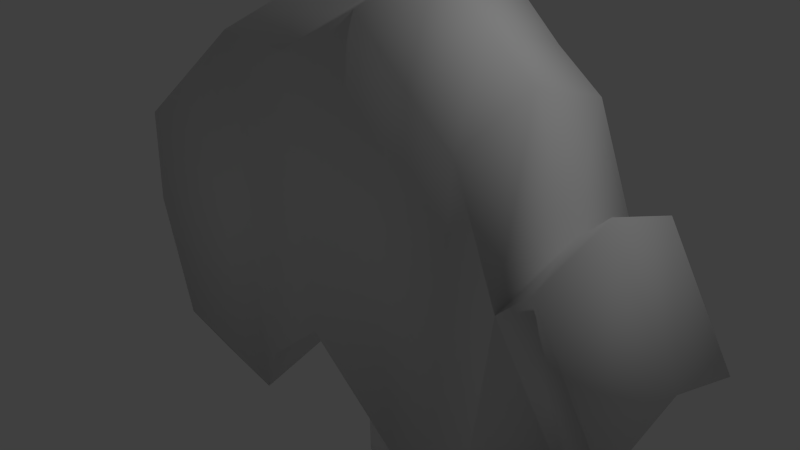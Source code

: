 # Source: Arvore.blend  (saved by Blender 2.68.0; exported with 4.5.12 LTS)
import bpy
from mathutils import Matrix  # noqa: F401  (used for matrix-valued properties, if any)

bpy.ops.wm.read_factory_settings(use_empty=True)
scene = bpy.context.scene
scene.name = 'Scene'

# ---- collections
col_collection_1 = bpy.data.collections.new('Collection 1'); scene.collection.children.link(col_collection_1)

# ---- world
world_world = bpy.data.worlds.new('World'); scene.world = world_world
world_world.color = (0.05088, 0.05088, 0.05088)
world_world.use_sun_shadow = False
world_world.sun_shadow_jitter_overblur = 0.0
world_world.cycles.sampling_method = 'MANUAL'
world_world.cycles.sample_map_resolution = 256

# ---- cameras
cam_camera = bpy.data.cameras.new('Camera')
cam_camera.clip_end = 100.0
cam_camera.lens = 35.0
cam_camera.sensor_width = 32.0
cam_camera.sensor_height = 18.0
cam_camera.ortho_scale = 7.314
cam_camera.dof.focus_distance = 0.0
cam_camera.dof.aperture_fstop = 128.0

# ---- lights
light_lamp = bpy.data.lights.new('Lamp', 'POINT')
light_lamp.transmission_factor = 0.0
light_lamp.cutoff_distance = 30.0
light_lamp.energy = 100.0
light_lamp.shadow_buffer_clip_start = 1.001
light_lamp.shadow_soft_size = 0.1
light_lamp.shadow_maximum_resolution = 0.006
light_lamp.use_absolute_resolution = True
light_lamp.cycles.use_multiple_importance_sampling = False

# ---- meshes
me_cube_001 = bpy.data.meshes.new('Cube.001')
me_cube_001.from_pydata([(-0.7426, -0.8231, -3.876), (-0.7577, 0.7687, -3.876), (0.8501, 0.8851, -3.876), (1.485, -0.8687, -3.876), (-0.9242, -0.6811, 6.641), (-0.8054, 0.8129, 6.641), (0.8623, 0.8025, 6.641), (0.9309, -0.6089, 6.641), (-2.22e-16, 1.128, 6.641), (-2.22e-16, 1.196, -3.876), (-2.22e-16, -1.078, 6.641), (-2.22e-16, -1.148, -3.876), (0.5, 1.0, 6.641), (0.5, -1.0, -3.876), (0.5, 1.0, -3.876), (0.5, -1.0, 6.641), (-0.5, 1.0, -3.876), (-0.5, -1.0, 6.641), (-0.5, 1.0, 6.641), (-0.5, -1.0, -3.876), (-1.371, 0.5848, 7.36), (-1.0, 0.0, -3.876), (1.0, 0.0, 6.641), (1.699, 0.0, -3.876), (-2.22e-16, 0.0, -3.876), (-2.22e-16, 0.0, 6.641), (0.5, 0.0, -3.876), (-0.7904, 0.7989, 3.325), (-0.5, 0.0, 7.103), (-0.5, 0.0, -3.876), (-0.9027, 0.5848, 6.641), (1.624, 0.4426, -3.876), (-0.8788, 0.3843, -3.876), (0.9312, 0.4013, 6.641), (-2.22e-16, 0.5981, -3.876), (-2.22e-16, 0.3651, 6.641), (0.5, 0.5, -3.876), (0.5, 0.5, 6.641), (-0.5, 0.5, 6.641), (-0.5, 0.5, -3.876), (-0.8713, -0.4116, -3.876), (0.9655, -0.3044, 6.641), (-2.22e-16, -0.5738, -3.876), (0.08202, -0.3959, 6.641), (0.5, -0.5, -3.876), (0.5, -0.5, 6.641), (-0.5, -0.5, 6.641), (-0.5, -0.5, -3.876), (-0.9621, -0.625, 6.641), (1.592, -0.4344, -3.876), (2.341, 0.0, 9.453), (1.341, 0.0, 9.453), (1.841, 0.0, 9.453), (2.272, 0.4013, 9.453), (1.341, 0.3651, 9.453), (1.841, 0.5, 9.453), (2.306, -0.3044, 9.453), (1.423, -0.3959, 9.453), (1.841, -0.5, 9.453), (-0.8669, -0.7259, 3.325), (0.8585, 0.8286, 3.325), (0.8852, -0.6908, 3.325), (-2.22e-16, 1.15, 3.325), (-2.22e-16, -1.1, 3.325), (0.5, 1.0, 3.325), (0.5, -1.0, 3.325), (-0.5, -1.0, 3.325), (-0.5, 1.0, 3.325), (-1.99, -0.735, 2.867), (1.0, 0.0, 3.325), (-0.8952, 0.3995, 3.325), (0.9292, 0.4143, 3.078), (0.9426, -0.3454, 3.144), (-2.063, -0.3675, 2.867), (-0.7843, 0.7933, 1.982), (0.8569, 0.8391, 1.982), (0.8666, -0.724, 1.982), (-2.22e-16, 1.158, 1.982), (-2.22e-16, -1.109, 1.982), (0.5, 1.0, 1.982), (0.5, -1.0, 1.982), (-0.5, -1.0, 1.982), (-0.5, 1.0, 1.982), (-1.0, 0.0, 1.982), (1.0, 0.0, 1.982), (-0.8921, 0.3967, 1.982), (0.9284, 0.4196, 2.295), (0.9333, -0.362, 2.245), (-0.9219, -0.372, 1.982), (-0.8438, -0.744, 1.982), (-0.7873, 0.7961, 2.654), (0.8577, 0.8338, 2.654), (0.8759, -0.7074, 2.654), (-2.22e-16, 1.154, 2.654), (-2.22e-16, -1.105, 2.654), (0.5, 1.0, 2.654), (0.5, -1.0, 2.654), (-0.5, -1.0, 2.654), (-0.5, 1.0, 2.654), (-1.0, 0.0, 2.654), (3.835, 0.0, 6.554), (-0.8937, 0.3981, 2.654), (0.9548, 0.5456, 2.654), (0.938, -0.5545, 2.654), (-0.9277, -0.3675, 2.654), (-0.8553, -0.735, 2.654), (2.489, 0.0, 4.973), (2.418, 0.4143, 4.46), (2.432, -0.3454, 4.526), (2.489, 0.0, 3.364), (2.418, 0.4196, 3.676), (2.422, -0.362, 3.627), (2.444, 0.5456, 4.035), (2.427, -0.5545, 4.035), (3.764, 0.4143, 6.307), (3.777, -0.3454, 6.373), (4.016, 0.0, 5.407), (3.918, 0.4196, 5.251), (4.093, -0.362, 5.474), (-0.9077, -0.694, 5.686), (3.936, 0.5456, 5.882), (3.863, -0.5545, 5.882), (4.59, 0.0, 7.666), (4.52, 0.4143, 7.419), (4.533, -0.3454, 7.485), (4.771, 0.0, 6.52), (4.674, 0.4196, 6.364), (4.849, -0.362, 6.586), (4.59, 0.0, 6.994), (4.692, 0.5456, 6.994), (4.619, -0.5545, 6.994), (-0.8011, 0.8089, 5.686), (0.8612, 0.81, 5.686), (0.9178, -0.6325, 5.686), (-2.22e-16, 1.134, 5.686), (-2.22e-16, -1.085, 5.686), (0.5, 1.0, 5.686), (0.5, -1.0, 5.686), (-0.5, -1.0, 5.686), (-0.5, 1.0, 5.686), (-1.0, 0.0, 5.372), (1.0, 0.0, 5.686), (-0.9006, 0.4044, 5.686), (0.9306, 0.405, 5.615), (0.9589, -0.3162, 5.634), (-0.9538, -0.347, 5.686), (-0.8818, -0.7142, 4.188), (-1.558, 0.0, 8.729), (-1.96, 0.5848, 8.267), (-1.558, 0.5, 8.267), (-1.558, -0.5, 8.267), (-2.02, -0.625, 8.267), (-2.36, 0.0, 7.601), (-1.958, 0.4044, 7.312), (-2.012, -0.347, 7.312), (-0.9678, 0.0, 7.822), (-1.43, -0.625, 7.36), (-0.9678, -0.5, 7.36), (-0.9678, 0.5, 7.36), (-1.422, -0.347, 6.405), (-1.809, 0.0, 6.091), (-1.368, 0.4044, 6.405), (-2.634, 0.0, 9.426), (-2.134, 0.0, 9.888), (-2.537, 0.5848, 9.426), (-2.134, 0.5, 9.426), (-2.134, -0.5, 9.426), (-2.596, -0.625, 9.426), (-2.936, 0.0, 8.76), (-2.534, 0.4044, 8.471), (-2.588, -0.347, 8.471), (-0.7943, 0.8026, 4.188), (0.8595, 0.8218, 4.188), (0.8971, -0.6695, 4.188), (-2.22e-16, 1.144, 4.188), (-2.22e-16, -1.094, 4.188), (0.5, 1.0, 4.188), (0.5, -1.0, 4.188), (-0.5, -1.0, 4.188), (-0.5, 1.0, 4.188), (-1.0, 0.0, 4.074), (1.0, 0.0, 4.188), (-0.8972, 0.4013, 4.188), (0.9297, 0.4109, 4.006), (0.9485, -0.3347, 4.055), (-0.9409, -0.3571, 4.188), (-3.137, -0.7259, 5.25), (0.8534, 0.8625, -0.9899), (-3.165, 0.3995, 5.25), (-1.045, 0.7808, -0.9899), (-3.27, 0.0, 4.578), (-3.163, 0.3981, 4.578), (-3.197, -0.3675, 4.578), (-3.125, -0.735, 4.578), (-3.152, -0.7142, 6.113), (-3.27, 0.0, 5.998), (-3.167, 0.4013, 6.113), (-3.211, -0.3571, 6.113), (-2.002, -0.7259, 3.539), (-2.017, -0.7142, 4.402), (-2.076, -0.3571, 5.008), (-1.93, 0.4013, 4.402), (-2.03, 0.3995, 3.539), (-2.135, 0.0, 4.893), (-2.135, 0.0, 2.867), (-2.029, 0.3981, 2.867), (-4.751, -0.5006, 6.196), (-4.855, 0.2253, 6.278), (-4.773, 0.6248, 6.213), (-4.803, -0.1376, 6.237), (-5.273, 0.2253, 5.753), (-5.19, 0.6234, 5.687), (-5.216, -0.1422, 5.708), (-5.16, -0.5096, 5.663), (-4.225, -0.4889, 6.88), (-4.389, 0.2253, 6.864), (-4.237, 0.6266, 6.89), (-4.271, -0.1318, 6.917), (0.8256, -0.7974, -0.9899), (-2.22e-16, 1.178, -0.9899), (-2.22e-16, -1.129, -0.9899), (0.5, 1.0, -0.9899), (0.5, -1.0, -0.9899), (-0.5, -1.0, -0.9899), (-0.5, 1.0, -0.9899), (-1.274, 0.0, -0.9899), (1.0, 0.0, -0.9899), (-1.159, 0.3904, -0.9899), (0.9267, 0.4312, -0.8358), (0.9128, -0.3987, -0.8601), (-1.17, -0.3921, -0.9899), (-0.7925, -0.7842, -0.9899), (-0.7645, 0.7749, -2.385), (1.518, 0.8734, -2.385), (1.472, -0.8319, -2.385), (-2.22e-16, 1.187, -2.385), (-2.22e-16, -1.138, -2.385), (0.5, 1.0, -2.385), (0.5, -1.0, -2.385), (-0.5, -1.0, -2.385), (-0.5, 1.0, -2.385), (-1.0, 0.0, -2.385), (1.666, 0.0, -2.385), (-0.8822, 0.3875, -2.385), (1.592, 0.4367, -2.305), (1.569, -0.4159, -2.318), (-0.8842, -0.4015, -2.385), (-0.7684, -0.803, -2.385), (-0.6403, 0.7847, -0.06852), (0.8545, 0.8552, -0.06852), (0.8383, -0.7747, -0.06852), (-2.22e-16, 1.172, -0.06852), (-2.22e-16, -1.123, -0.06852), (0.5, 1.0, -0.06852), (0.5, -1.0, -0.06852), (-0.5, -1.0, -0.06852), (-0.5, 1.0, -0.06852), (-0.8653, 0.0, -0.06852), (1.0, 0.0, -0.06852), (-0.7528, 0.3923, -0.06852), (0.9273, 0.4276, 0.1348), (0.9192, -0.3873, 0.1027), (-0.7695, -0.3859, -0.06852), (-0.8084, -0.7717, -0.06852), (-15.08, -6.385, 4.144), (-15.08, 5.571, 4.144), (22.4, 5.571, 11.49), (22.4, -6.385, 11.49), (-17.44, -6.385, 13.15), (-17.44, 5.571, 13.15), (17.62, 5.571, 19.69), (17.62, -6.385, 19.69), (-0.827, 5.571, 27.59), (0.6357, 5.571, 9.71), (-0.827, -6.385, 27.59), (0.6357, -6.385, 9.71), (12.46, 5.571, 25.19), (13.93, -6.385, 7.189), (13.93, 5.571, 7.189), (12.46, -6.385, 25.19), (5.599, 5.571, 30.94), (7.705, -6.385, 4.166), (7.705, 5.571, 4.166), (5.599, -6.385, 30.94), (15.44, 5.571, 17.57), (17.17, -1.629, 4.828), (17.17, 10.33, 4.828), (15.44, -6.385, 17.57), (9.304, 5.571, 27.56), (11.05, -6.385, 6.262), (11.05, 5.571, 6.262), (9.304, -6.385, 27.56), (-3.443, 5.571, 6.919), (-6.43, -6.385, 27.85), (-6.43, 5.571, 27.85), (-3.785, -6.385, 5.808), (-10.52, 5.571, 3.164), (-16.86, -6.385, 20.09), (-17.58, 5.571, 20.04), (-10.52, -6.385, 3.164), (-5.272, 5.571, 2.222), (-11.65, -6.385, 23.97), (-12.0, 5.571, 23.94), (-5.272, -6.385, 2.222), (-17.44, -0.4071, 15.07), (-15.08, -0.4071, 6.071), (17.62, -0.4071, 21.62), (22.4, -0.4071, 13.42), (0.6357, -0.4071, 11.64), (-0.827, -0.4071, 29.52), (13.93, -0.4071, 9.116), (12.46, -0.4071, 27.12), (5.599, -0.4071, 32.86), (7.705, -0.4071, 6.092), (17.17, 4.349, 6.755), (15.44, -0.4071, 19.49), (11.05, -0.4071, 8.189), (9.304, -0.4071, 29.49), (-6.43, -0.4071, 29.78), (-3.614, -0.4071, 8.29), (-17.22, -0.4071, 21.99), (-10.52, -0.4071, 5.09), (-5.272, -0.4071, 4.149), (-11.82, -0.4071, 25.88)], [], [(243, 232, 1, 32), (237, 233, 2, 14), (245, 234, 3, 49), (239, 247, 0, 19), (36, 14, 2, 31), (38, 18, 5, 30), (240, 235, 9, 16), (238, 236, 11, 13), (39, 16, 9, 34), (37, 12, 8, 35), (235, 237, 14, 9), (34, 9, 14, 36), (234, 238, 13, 3), (33, 6, 12, 37), (236, 239, 19, 11), (35, 8, 18, 38), (232, 240, 16, 1), (32, 1, 16, 39), (246, 241, 21, 40), (244, 242, 23, 31), (44, 26, 23, 49), (160, 159, 154, 152), (47, 29, 24, 42), (45, 41, 56, 58), (42, 24, 26, 44), (37, 35, 54, 55), (43, 25, 28, 46), (40, 21, 29, 47), (241, 243, 32, 21), (26, 36, 31, 23), (158, 20, 148, 149), (29, 39, 34, 24), (41, 22, 50, 56), (24, 34, 36, 26), (43, 45, 58, 57), (25, 35, 38, 28), (21, 32, 39, 29), (233, 244, 31, 2), (242, 245, 49, 23), (247, 246, 40, 0), (13, 44, 49, 3), (17, 46, 48, 4), (19, 47, 42, 11), (15, 45, 43, 10), (11, 42, 44, 13), (7, 41, 45, 15), (10, 43, 46, 17), (0, 40, 47, 19), (58, 52, 51, 57), (56, 50, 52, 58), (52, 55, 54, 51), (50, 53, 55, 52), (22, 33, 53, 50), (25, 43, 57, 51), (33, 37, 55, 53), (35, 25, 51, 54), (182, 171, 27, 70), (176, 172, 60, 64), (184, 173, 61, 72), (178, 146, 59, 66), (179, 174, 62, 67), (177, 175, 63, 65), (174, 176, 64, 62), (173, 177, 65, 61), (175, 178, 66, 63), (171, 179, 67, 27), (204, 73, 192, 190), (183, 181, 69, 71), (200, 203, 195, 197), (172, 183, 71, 60), (181, 184, 72, 69), (73, 68, 193, 192), (101, 90, 74, 85), (95, 91, 75, 79), (103, 92, 76, 87), (97, 105, 89, 81), (98, 93, 77, 82), (96, 94, 78, 80), (93, 95, 79, 77), (92, 96, 80, 76), (94, 97, 81, 78), (90, 98, 82, 74), (104, 99, 83, 88), (103, 87, 111, 113), (99, 101, 85, 83), (91, 102, 86, 75), (69, 72, 108, 106), (105, 104, 88, 89), (70, 27, 90, 101), (64, 60, 91, 95), (72, 61, 92, 103), (66, 59, 105, 97), (67, 62, 93, 98), (65, 63, 94, 96), (62, 64, 95, 93), (61, 65, 96, 92), (63, 66, 97, 94), (27, 67, 98, 90), (198, 199, 194, 186), (102, 71, 107, 112), (199, 200, 197, 194), (60, 71, 102, 91), (71, 69, 106, 107), (201, 202, 188, 196), (106, 108, 115, 100), (110, 112, 120, 117), (109, 110, 117, 116), (113, 111, 118, 121), (86, 102, 112, 110), (84, 86, 110, 109), (72, 103, 113, 108), (87, 84, 109, 111), (121, 118, 127, 130), (118, 116, 125, 127), (120, 114, 123, 129), (114, 100, 122, 123), (108, 113, 121, 115), (107, 106, 100, 114), (112, 107, 114, 120), (111, 109, 116, 118), (129, 128, 125, 126), (128, 130, 127, 125), (123, 122, 128, 129), (122, 124, 130, 128), (116, 117, 126, 125), (117, 120, 129, 126), (100, 115, 124, 122), (115, 121, 130, 124), (30, 5, 131, 142), (12, 6, 132, 136), (41, 7, 133, 144), (17, 4, 119, 138), (18, 8, 134, 139), (15, 10, 135, 137), (8, 12, 136, 134), (7, 15, 137, 133), (10, 17, 138, 135), (5, 18, 139, 131), (157, 155, 147, 150), (33, 22, 141, 143), (156, 157, 150, 151), (6, 33, 143, 132), (22, 41, 144, 141), (4, 48, 145, 119), (152, 154, 170, 168), (150, 147, 163, 166), (153, 152, 168, 169), (148, 153, 169, 164), (155, 158, 149, 147), (161, 160, 152, 153), (20, 161, 153, 148), (159, 156, 151, 154), (140, 145, 159, 160), (38, 30, 20, 158), (46, 28, 155, 157), (48, 46, 157, 156), (28, 38, 158, 155), (142, 140, 160, 161), (30, 142, 161, 20), (145, 48, 156, 159), (166, 163, 162, 167), (163, 165, 164, 162), (167, 162, 168, 170), (162, 164, 169, 168), (149, 148, 164, 165), (151, 150, 166, 167), (154, 151, 167, 170), (147, 149, 165, 163), (142, 131, 171, 182), (136, 132, 172, 176), (144, 133, 173, 184), (138, 119, 146, 178), (139, 134, 174, 179), (137, 135, 175, 177), (134, 136, 176, 174), (133, 137, 177, 173), (135, 138, 178, 175), (131, 139, 179, 171), (145, 140, 180, 185), (143, 141, 181, 183), (140, 142, 182, 180), (132, 143, 183, 172), (141, 144, 184, 181), (119, 145, 185, 146), (190, 192, 212, 210), (193, 186, 206, 213), (196, 188, 208, 216), (188, 191, 211, 208), (186, 194, 214, 206), (194, 197, 217, 214), (68, 198, 186, 193), (203, 201, 196, 195), (205, 204, 190, 191), (202, 205, 191, 188), (99, 104, 73, 204), (185, 180, 203, 200), (104, 105, 68, 73), (59, 146, 199, 198), (146, 185, 200, 199), (182, 70, 202, 201), (105, 59, 198, 68), (180, 182, 201, 203), (101, 99, 204, 205), (70, 101, 205, 202), (217, 215, 207, 209), (215, 216, 208, 207), (214, 217, 209, 206), (209, 207, 210, 212), (207, 208, 211, 210), (206, 209, 212, 213), (197, 195, 215, 217), (191, 190, 210, 211), (195, 196, 216, 215), (192, 193, 213, 212), (259, 248, 189, 227), (253, 249, 187, 221), (261, 250, 218, 229), (255, 263, 231, 223), (256, 251, 219, 224), (254, 252, 220, 222), (251, 253, 221, 219), (250, 254, 222, 218), (252, 255, 223, 220), (248, 256, 224, 189), (262, 257, 225, 230), (260, 258, 226, 228), (257, 259, 227, 225), (249, 260, 228, 187), (258, 261, 229, 226), (263, 262, 230, 231), (227, 189, 232, 243), (221, 187, 233, 237), (229, 218, 234, 245), (223, 231, 247, 239), (224, 219, 235, 240), (222, 220, 236, 238), (219, 221, 237, 235), (218, 222, 238, 234), (220, 223, 239, 236), (189, 224, 240, 232), (230, 225, 241, 246), (228, 226, 242, 244), (225, 227, 243, 241), (187, 228, 244, 233), (226, 229, 245, 242), (231, 230, 246, 247), (85, 74, 248, 259), (79, 75, 249, 253), (87, 76, 250, 261), (81, 89, 263, 255), (82, 77, 251, 256), (80, 78, 252, 254), (77, 79, 253, 251), (76, 80, 254, 250), (78, 81, 255, 252), (74, 82, 256, 248), (88, 83, 257, 262), (86, 84, 258, 260), (83, 85, 259, 257), (75, 86, 260, 249), (84, 87, 261, 258), (89, 88, 262, 263), (304, 269, 265, 305), (284, 270, 266, 286), (306, 271, 267, 307), (297, 268, 264, 299), (314, 286, 266, 307), (320, 298, 269, 304), (294, 272, 273, 292), (283, 274, 275, 281), (319, 292, 273, 308), (312, 280, 272, 309), (288, 276, 278, 290), (316, 290, 278, 310), (287, 279, 277, 285), (315, 284, 276, 311), (291, 283, 281, 289), (317, 288, 280, 312), (272, 280, 282, 273), (308, 273, 282, 313), (276, 284, 286, 278), (310, 278, 286, 314), (271, 287, 285, 267), (306, 270, 284, 315), (280, 288, 290, 282), (313, 282, 290, 316), (279, 291, 289, 277), (311, 276, 288, 317), (274, 293, 295, 275), (309, 272, 294, 318), (302, 294, 292, 300), (322, 300, 292, 319), (301, 297, 299, 303), (323, 302, 298, 320), (269, 298, 296, 265), (305, 265, 296, 321), (298, 302, 300, 296), (321, 296, 300, 322), (293, 301, 303, 295), (318, 294, 302, 323), (268, 304, 305, 264), (270, 306, 307, 266), (285, 314, 307, 267), (297, 320, 304, 268), (295, 319, 308, 275), (283, 312, 309, 274), (289, 316, 310, 277), (287, 315, 311, 279), (291, 317, 312, 283), (275, 308, 313, 281), (277, 310, 314, 285), (271, 306, 315, 287), (281, 313, 316, 289), (279, 311, 317, 291), (274, 309, 318, 293), (303, 322, 319, 295), (301, 323, 320, 297), (264, 305, 321, 299), (299, 321, 322, 303), (293, 318, 323, 301)])
me_cube_001.polygons.foreach_set('use_smooth', [True] * 320)
me_cube_001.use_remesh_preserve_volume = False
me_cube_001.use_remesh_preserve_attributes = False
me_cube_001.use_mirror_vertex_groups = False
me_cube_001.update()

# ---- objects
ob_cube = bpy.data.objects.new('Cube', me_cube_001)
ob_lamp = bpy.data.objects.new('Lamp', light_lamp)
ob_camera = bpy.data.objects.new('Camera', cam_camera)

# ---- transforms, parenting, visibility, modifiers, constraints
ob_cube.location = (0.1425, 3.136e-07, -2.334)
ob_cube.scale = (0.1892, 0.1892, 0.1892)
ob_cube.lineart.crease_threshold = 0.0
ob_lamp.location = (4.076, 1.005, 5.904)
ob_lamp.rotation_euler = (0.6503, 0.05522, 1.866)
ob_lamp.lock_rotations_4d = False
ob_lamp.empty_display_type = 'ARROWS'
ob_lamp.color = (0.0, 0.0, 0.0, 0.0)
ob_lamp.lineart.crease_threshold = 0.0
ob_camera.location = (7.481, -6.508, 5.344)
ob_camera.rotation_euler = (1.109, 0.01082, 0.8149)
ob_camera.lock_rotations_4d = False
ob_camera.empty_display_type = 'ARROWS'
ob_camera.color = (0.0, 0.0, 0.0, 0.0)
ob_camera.display_type = 'WIRE'
ob_camera.lineart.crease_threshold = 0.0

# ---- collection membership
col_collection_1.objects.link(ob_cube)
col_collection_1.objects.link(ob_lamp)
col_collection_1.objects.link(ob_camera)

# ---- scene / render settings (as saved in the file)
scene.camera = ob_camera
scene.frame_start = 1; scene.frame_end = 250; scene.frame_set(1)
scene.render.engine = 'BLENDER_EEVEE_NEXT'
scene.render.image_settings.color_mode = 'RGB'
scene.render.image_settings.compression = 90
scene.render.resolution_percentage = 50
scene.render.dither_intensity = 0.0
scene.cycles.use_denoising = False
scene.cycles.samples = 10
scene.cycles.sampling_pattern = 'TABULATED_SOBOL'
scene.cycles.light_sampling_threshold = 0.0
scene.cycles.use_adaptive_sampling = False
scene.cycles.use_light_tree = False
scene.cycles.blur_glossy = 0.0
scene.cycles.volume_bounces = 1
scene.cycles.pixel_filter_type = 'GAUSSIAN'
scene.cycles.sample_clamp_indirect = 0.0
scene.view_settings.view_transform = 'Standard'
bpy.context.view_layer.update()
